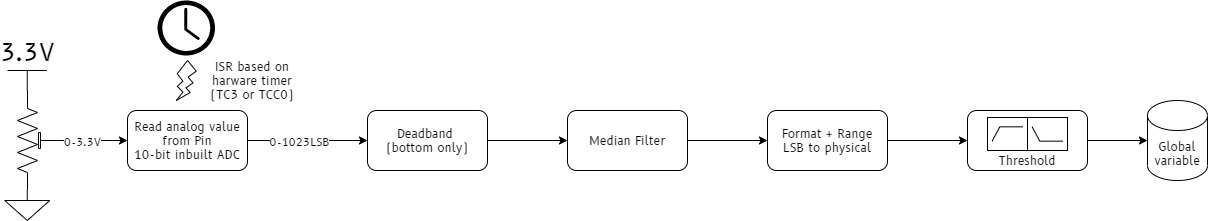

The diagram above was exported from draw.io. Its source (the exported page's mxGraphModel, read from the mxfile embedded in the PNG):
<mxGraphModel dx="1278" dy="1089" grid="1" gridSize="10" guides="1" tooltips="1" connect="1" arrows="1" fold="1" page="1" pageScale="1" pageWidth="1169" pageHeight="827" math="0" shadow="0">
  <root>
    <mxCell id="0" />
    <mxCell id="1" parent="0" />
    <mxCell id="WqoPvCyyBpByyP1whQzI-12" value="" style="edgeStyle=orthogonalEdgeStyle;rounded=0;orthogonalLoop=1;jettySize=auto;html=1;fontFamily=B612;fontSource=https%3A%2F%2Ffonts.googleapis.com%2Fcss%3Ffamily%3DB612;" edge="1" parent="1" source="WqoPvCyyBpByyP1whQzI-1" target="WqoPvCyyBpByyP1whQzI-11">
      <mxGeometry relative="1" as="geometry" />
    </mxCell>
    <mxCell id="WqoPvCyyBpByyP1whQzI-13" value="0-1023LSB" style="edgeLabel;html=1;align=center;verticalAlign=middle;resizable=0;points=[];fontFamily=B612;" vertex="1" connectable="0" parent="WqoPvCyyBpByyP1whQzI-12">
      <mxGeometry x="-0.1417" y="-1" relative="1" as="geometry">
        <mxPoint as="offset" />
      </mxGeometry>
    </mxCell>
    <mxCell id="WqoPvCyyBpByyP1whQzI-1" value="Read analog value from Pin&lt;br&gt;10-bit inbuilt ADC" style="rounded=1;whiteSpace=wrap;html=1;fontFamily=B612;fontSource=https%3A%2F%2Ffonts.googleapis.com%2Fcss%3Ffamily%3DB612;" vertex="1" parent="1">
      <mxGeometry x="200" y="240" width="120" height="60" as="geometry" />
    </mxCell>
    <mxCell id="WqoPvCyyBpByyP1whQzI-3" style="edgeStyle=orthogonalEdgeStyle;rounded=0;orthogonalLoop=1;jettySize=auto;html=1;entryX=0;entryY=0.5;entryDx=0;entryDy=0;fontFamily=B612;fontSource=https%3A%2F%2Ffonts.googleapis.com%2Fcss%3Ffamily%3DB612;" edge="1" parent="1" source="WqoPvCyyBpByyP1whQzI-2" target="WqoPvCyyBpByyP1whQzI-1">
      <mxGeometry relative="1" as="geometry" />
    </mxCell>
    <mxCell id="WqoPvCyyBpByyP1whQzI-4" value="0-3.3V" style="edgeLabel;html=1;align=center;verticalAlign=middle;resizable=0;points=[];fontFamily=B612;fontSource=https%3A%2F%2Ffonts.googleapis.com%2Fcss%3Ffamily%3DB612;" vertex="1" connectable="0" parent="WqoPvCyyBpByyP1whQzI-3">
      <mxGeometry x="-0.2857" y="-1" relative="1" as="geometry">
        <mxPoint as="offset" />
      </mxGeometry>
    </mxCell>
    <mxCell id="WqoPvCyyBpByyP1whQzI-2" value="" style="pointerEvents=1;verticalLabelPosition=bottom;shadow=0;dashed=0;align=center;html=1;verticalAlign=top;shape=mxgraph.electrical.resistors.trimmer_pot_2;rotation=-90;fontFamily=B612;fontSource=https%3A%2F%2Ffonts.googleapis.com%2Fcss%3Ffamily%3DB612;" vertex="1" parent="1">
      <mxGeometry x="60" y="250" width="100" height="40" as="geometry" />
    </mxCell>
    <mxCell id="WqoPvCyyBpByyP1whQzI-5" value="" style="pointerEvents=1;verticalLabelPosition=bottom;shadow=0;dashed=0;align=center;html=1;verticalAlign=top;shape=mxgraph.electrical.signal_sources.signal_ground;fontFamily=B612;fontSource=https%3A%2F%2Ffonts.googleapis.com%2Fcss%3Ffamily%3DB612;" vertex="1" parent="1">
      <mxGeometry x="77.25" y="320" width="45" height="30" as="geometry" />
    </mxCell>
    <mxCell id="WqoPvCyyBpByyP1whQzI-6" value="3.3V" style="verticalLabelPosition=top;verticalAlign=bottom;shape=mxgraph.electrical.signal_sources.vdd;shadow=0;dashed=0;align=center;strokeWidth=1;fontSize=24;html=1;flipV=1;fontFamily=B612;fontSource=https%3A%2F%2Ffonts.googleapis.com%2Fcss%3Ffamily%3DB612;" vertex="1" parent="1">
      <mxGeometry x="80" y="200" width="39.5" height="20" as="geometry" />
    </mxCell>
    <mxCell id="WqoPvCyyBpByyP1whQzI-8" value="" style="pointerEvents=1;shadow=0;dashed=0;html=1;strokeColor=none;labelPosition=center;verticalLabelPosition=bottom;verticalAlign=top;outlineConnect=0;align=center;shape=mxgraph.office.concepts.clock;fillColor=#000000;fontFamily=B612;fontSource=https%3A%2F%2Ffonts.googleapis.com%2Fcss%3Ffamily%3DB612;" vertex="1" parent="1">
      <mxGeometry x="230" y="130" width="57.5" height="55" as="geometry" />
    </mxCell>
    <mxCell id="WqoPvCyyBpByyP1whQzI-9" value="" style="verticalLabelPosition=bottom;verticalAlign=top;html=1;shape=mxgraph.basic.flash;fontFamily=B612;fontSource=https%3A%2F%2Ffonts.googleapis.com%2Fcss%3Ffamily%3DB612;" vertex="1" parent="1">
      <mxGeometry x="248.75" y="190" width="20" height="40" as="geometry" />
    </mxCell>
    <mxCell id="WqoPvCyyBpByyP1whQzI-10" value="ISR based on harware timer (TC3 or TCC0)" style="text;html=1;strokeColor=none;fillColor=none;align=center;verticalAlign=middle;whiteSpace=wrap;rounded=0;fontFamily=B612;fontSource=https%3A%2F%2Ffonts.googleapis.com%2Fcss%3Ffamily%3DB612;" vertex="1" parent="1">
      <mxGeometry x="280" y="190" width="90" height="40" as="geometry" />
    </mxCell>
    <mxCell id="WqoPvCyyBpByyP1whQzI-17" value="" style="edgeStyle=orthogonalEdgeStyle;rounded=0;orthogonalLoop=1;jettySize=auto;html=1;fontFamily=B612;fontSource=https%3A%2F%2Ffonts.googleapis.com%2Fcss%3Ffamily%3DB612;" edge="1" parent="1" source="WqoPvCyyBpByyP1whQzI-11" target="WqoPvCyyBpByyP1whQzI-16">
      <mxGeometry relative="1" as="geometry" />
    </mxCell>
    <mxCell id="WqoPvCyyBpByyP1whQzI-11" value="Deadband &lt;br&gt;(bottom only)" style="rounded=1;whiteSpace=wrap;html=1;fontFamily=B612;fontSource=https%3A%2F%2Ffonts.googleapis.com%2Fcss%3Ffamily%3DB612;" vertex="1" parent="1">
      <mxGeometry x="440" y="240" width="120" height="60" as="geometry" />
    </mxCell>
    <mxCell id="WqoPvCyyBpByyP1whQzI-19" value="" style="edgeStyle=orthogonalEdgeStyle;rounded=0;orthogonalLoop=1;jettySize=auto;html=1;fontFamily=B612;fontSource=https%3A%2F%2Ffonts.googleapis.com%2Fcss%3Ffamily%3DB612;" edge="1" parent="1" source="WqoPvCyyBpByyP1whQzI-16" target="WqoPvCyyBpByyP1whQzI-18">
      <mxGeometry relative="1" as="geometry" />
    </mxCell>
    <mxCell id="WqoPvCyyBpByyP1whQzI-16" value="Median Filter" style="rounded=1;whiteSpace=wrap;html=1;fontFamily=B612;fontSource=https%3A%2F%2Ffonts.googleapis.com%2Fcss%3Ffamily%3DB612;" vertex="1" parent="1">
      <mxGeometry x="640" y="240" width="120" height="60" as="geometry" />
    </mxCell>
    <mxCell id="WqoPvCyyBpByyP1whQzI-27" value="" style="edgeStyle=orthogonalEdgeStyle;rounded=0;orthogonalLoop=1;jettySize=auto;html=1;fontFamily=B612;fontSource=https%3A%2F%2Ffonts.googleapis.com%2Fcss%3Ffamily%3DB612;" edge="1" parent="1" source="WqoPvCyyBpByyP1whQzI-18" target="WqoPvCyyBpByyP1whQzI-26">
      <mxGeometry relative="1" as="geometry" />
    </mxCell>
    <mxCell id="WqoPvCyyBpByyP1whQzI-18" value="Format + Range&lt;br&gt;LSB to physical" style="whiteSpace=wrap;html=1;rounded=1;fontFamily=B612;fontSource=https%3A%2F%2Ffonts.googleapis.com%2Fcss%3Ffamily%3DB612;" vertex="1" parent="1">
      <mxGeometry x="840" y="240" width="120" height="60" as="geometry" />
    </mxCell>
    <mxCell id="WqoPvCyyBpByyP1whQzI-20" value="Global variable" style="shape=cylinder3;whiteSpace=wrap;html=1;boundedLbl=1;backgroundOutline=1;size=15;fontFamily=B612;fontSource=https%3A%2F%2Ffonts.googleapis.com%2Fcss%3Ffamily%3DB612;" vertex="1" parent="1">
      <mxGeometry x="1220" y="230" width="60" height="80" as="geometry" />
    </mxCell>
    <mxCell id="WqoPvCyyBpByyP1whQzI-22" value="" style="verticalLabelPosition=bottom;shadow=0;dashed=0;align=center;html=1;verticalAlign=top;shape=mxgraph.electrical.logic_gates.highpass_filter;fontFamily=B612;fontSource=https%3A%2F%2Ffonts.googleapis.com%2Fcss%3Ffamily%3DB612;" vertex="1" parent="1">
      <mxGeometry x="1060" y="247" width="40" height="33" as="geometry" />
    </mxCell>
    <mxCell id="WqoPvCyyBpByyP1whQzI-24" value="" style="verticalLabelPosition=bottom;shadow=0;dashed=0;align=center;html=1;verticalAlign=top;shape=mxgraph.electrical.logic_gates.highpass_filter;fontFamily=B612;fontSource=https%3A%2F%2Ffonts.googleapis.com%2Fcss%3Ffamily%3DB612;flipV=1;" vertex="1" parent="1">
      <mxGeometry x="1100" y="247" width="40" height="33" as="geometry" />
    </mxCell>
    <mxCell id="WqoPvCyyBpByyP1whQzI-25" value="Threshold" style="text;html=1;strokeColor=none;fillColor=none;align=center;verticalAlign=middle;whiteSpace=wrap;rounded=0;fontFamily=B612;fontSource=https%3A%2F%2Ffonts.googleapis.com%2Fcss%3Ffamily%3DB612;" vertex="1" parent="1">
      <mxGeometry x="1065" y="280" width="70" height="20" as="geometry" />
    </mxCell>
    <mxCell id="WqoPvCyyBpByyP1whQzI-28" value="" style="edgeStyle=orthogonalEdgeStyle;rounded=0;orthogonalLoop=1;jettySize=auto;html=1;fontFamily=B612;fontSource=https%3A%2F%2Ffonts.googleapis.com%2Fcss%3Ffamily%3DB612;" edge="1" parent="1" source="WqoPvCyyBpByyP1whQzI-26" target="WqoPvCyyBpByyP1whQzI-20">
      <mxGeometry relative="1" as="geometry" />
    </mxCell>
    <mxCell id="WqoPvCyyBpByyP1whQzI-26" value="" style="rounded=1;whiteSpace=wrap;html=1;fontFamily=B612;fontSource=https%3A%2F%2Ffonts.googleapis.com%2Fcss%3Ffamily%3DB612;fillColor=none;" vertex="1" parent="1">
      <mxGeometry x="1040" y="240" width="120" height="60" as="geometry" />
    </mxCell>
  </root>
</mxGraphModel>